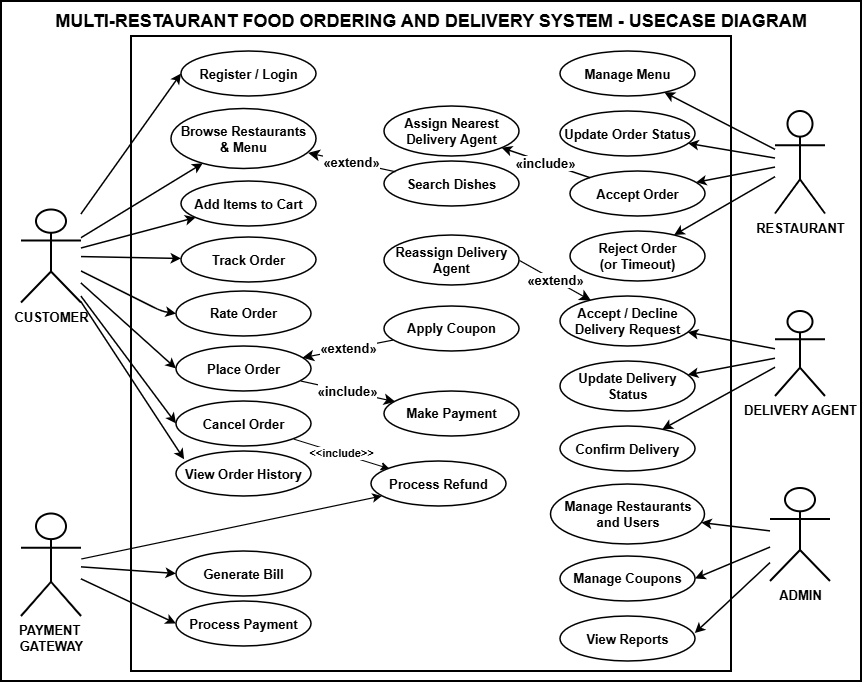

The diagram above was exported from draw.io. Its source (the exported page's mxGraphModel, read from the mxfile embedded in the PNG):
<mxGraphModel dx="1321" dy="721" grid="1" gridSize="10" guides="1" tooltips="1" connect="1" arrows="1" fold="1" page="1" pageScale="1" pageWidth="827" pageHeight="1169" math="0" shadow="0">
  <root>
    <mxCell id="0" />
    <mxCell id="1" parent="0" />
    <mxCell id="-pkQyueCyPX-KIaa4kNk-76" parent="1" style="rounded=0;whiteSpace=wrap;html=1;strokeWidth=2;" value="" vertex="1">
      <mxGeometry height="680" width="860" x="290" y="350" as="geometry" />
    </mxCell>
    <mxCell id="-pkQyueCyPX-KIaa4kNk-75" parent="1" style="rounded=0;whiteSpace=wrap;html=1;strokeWidth=2;" value="" vertex="1">
      <mxGeometry height="635" width="600" x="420" y="385" as="geometry" />
    </mxCell>
    <mxCell id="-pkQyueCyPX-KIaa4kNk-8" parent="1" style="shape=umlActor;verticalLabelPosition=bottom;verticalAlign=top;html=1;outlineConnect=0;fillColor=#ffffff;strokeColor=#000000;strokeWidth=2;fontSize=13;fontStyle=1" value="&lt;div&gt;PAYMENT&amp;nbsp;&lt;/div&gt;&lt;div&gt;GATEWAY&lt;/div&gt;" vertex="1">
      <mxGeometry height="102.5" width="60" x="310" y="862.5" as="geometry" />
    </mxCell>
    <mxCell id="-pkQyueCyPX-KIaa4kNk-64" edge="1" parent="1" source="-pkQyueCyPX-KIaa4kNk-4" style="rounded=0;orthogonalLoop=1;jettySize=auto;html=1;entryX=0;entryY=0.5;entryDx=0;entryDy=0;defaultLabelBackgroundColor=page;labelPadding=0 4;strokeWidth=1.5;" target="-pkQyueCyPX-KIaa4kNk-10">
      <mxGeometry relative="1" as="geometry" />
    </mxCell>
    <mxCell id="-pkQyueCyPX-KIaa4kNk-70" edge="1" parent="1" source="-pkQyueCyPX-KIaa4kNk-4" style="edgeStyle=none;shape=connector;rounded=0;orthogonalLoop=1;jettySize=auto;html=1;entryX=0.06;entryY=0.184;entryDx=0;entryDy=0;strokeColor=default;align=center;verticalAlign=middle;fontFamily=Helvetica;fontSize=11;fontColor=default;labelBackgroundColor=default;defaultLabelBackgroundColor=page;labelPadding=0 4;endArrow=classic;entryPerimeter=0;strokeWidth=1.5;" target="-pkQyueCyPX-KIaa4kNk-69">
      <mxGeometry relative="1" as="geometry" />
    </mxCell>
    <mxCell id="-pkQyueCyPX-KIaa4kNk-4" parent="1" style="shape=umlActor;verticalLabelPosition=bottom;verticalAlign=top;html=1;outlineConnect=0;fillColor=#ffffff;strokeColor=#000000;strokeWidth=2;fontSize=13;fontStyle=1" value="CUSTOMER&lt;div&gt;&lt;br&gt;&lt;/div&gt;" vertex="1">
      <mxGeometry height="93" width="60" x="310" y="558.5" as="geometry" />
    </mxCell>
    <mxCell id="-pkQyueCyPX-KIaa4kNk-5" parent="1" style="shape=umlActor;verticalLabelPosition=bottom;verticalAlign=top;html=1;outlineConnect=0;fillColor=#ffffff;strokeColor=#000000;strokeWidth=2;fontSize=13;fontStyle=1" value="RESTAURANT" vertex="1">
      <mxGeometry height="102.5" width="50" x="1064" y="460" as="geometry" />
    </mxCell>
    <mxCell id="-pkQyueCyPX-KIaa4kNk-6" parent="1" style="shape=umlActor;verticalLabelPosition=bottom;verticalAlign=top;html=1;outlineConnect=0;fillColor=#ffffff;strokeColor=#000000;strokeWidth=2;fontSize=13;fontStyle=1" value="DELIVERY AGENT" vertex="1">
      <mxGeometry height="85" width="50" x="1064" y="660" as="geometry" />
    </mxCell>
    <mxCell id="-pkQyueCyPX-KIaa4kNk-7" parent="1" style="shape=umlActor;verticalLabelPosition=bottom;verticalAlign=top;html=1;outlineConnect=0;fillColor=#ffffff;strokeColor=#000000;strokeWidth=2;fontSize=13;fontStyle=1" value="ADMIN" vertex="1">
      <mxGeometry height="93" width="60" x="1059" y="837" as="geometry" />
    </mxCell>
    <mxCell id="-pkQyueCyPX-KIaa4kNk-66" edge="1" parent="1" source="-pkQyueCyPX-KIaa4kNk-8" style="rounded=0;orthogonalLoop=1;jettySize=auto;html=1;entryX=0;entryY=0.5;entryDx=0;entryDy=0;defaultLabelBackgroundColor=page;labelPadding=0 4;strokeWidth=1.5;" target="-pkQyueCyPX-KIaa4kNk-65">
      <mxGeometry relative="1" as="geometry" />
    </mxCell>
    <mxCell id="-pkQyueCyPX-KIaa4kNk-68" edge="1" parent="1" source="-pkQyueCyPX-KIaa4kNk-8" style="edgeStyle=none;shape=connector;rounded=0;orthogonalLoop=1;jettySize=auto;html=1;entryX=0;entryY=0.5;entryDx=0;entryDy=0;strokeColor=default;align=center;verticalAlign=middle;fontFamily=Helvetica;fontSize=11;fontColor=default;labelBackgroundColor=default;defaultLabelBackgroundColor=page;labelPadding=0 4;endArrow=classic;strokeWidth=1.5;" target="-pkQyueCyPX-KIaa4kNk-67">
      <mxGeometry relative="1" as="geometry" />
    </mxCell>
    <mxCell id="-pkQyueCyPX-KIaa4kNk-9" parent="1" style="ellipse;whiteSpace=wrap;html=1;fillColor=#ffffff;strokeColor=#000000;strokeWidth=1.5;fontSize=13;fontStyle=1" value="Browse Restaurants&#10;&amp;amp; Menu" vertex="1">
      <mxGeometry height="60" width="145" x="460" y="457.5" as="geometry" />
    </mxCell>
    <mxCell id="-pkQyueCyPX-KIaa4kNk-10" parent="1" style="ellipse;whiteSpace=wrap;html=1;fillColor=#ffffff;strokeColor=#000000;strokeWidth=1.5;fontSize=13;fontStyle=1" value="Register / Login" vertex="1">
      <mxGeometry height="45" width="135" x="470" y="400" as="geometry" />
    </mxCell>
    <mxCell id="-pkQyueCyPX-KIaa4kNk-11" parent="1" style="ellipse;whiteSpace=wrap;html=1;fillColor=#ffffff;strokeColor=#000000;strokeWidth=1.5;fontSize=13;fontStyle=1" value="Manage Menu" vertex="1">
      <mxGeometry height="45" width="135" x="849" y="400" as="geometry" />
    </mxCell>
    <mxCell id="-pkQyueCyPX-KIaa4kNk-12" parent="1" style="ellipse;whiteSpace=wrap;html=1;fillColor=#ffffff;strokeColor=#000000;strokeWidth=1.5;fontSize=13;fontStyle=1" value="Update Order Status" vertex="1">
      <mxGeometry height="45" width="135" x="849" y="460" as="geometry" />
    </mxCell>
    <mxCell id="-pkQyueCyPX-KIaa4kNk-13" parent="1" style="ellipse;whiteSpace=wrap;html=1;fillColor=#ffffff;strokeColor=#000000;strokeWidth=1.5;fontSize=13;fontStyle=1" value="Add Items to Cart" vertex="1">
      <mxGeometry height="45" width="135" x="470" y="530" as="geometry" />
    </mxCell>
    <mxCell id="-pkQyueCyPX-KIaa4kNk-14" parent="1" style="ellipse;whiteSpace=wrap;html=1;fillColor=#ffffff;strokeColor=#000000;strokeWidth=1.5;fontSize=13;fontStyle=1" value="Search Dishes" vertex="1">
      <mxGeometry height="45" width="135" x="673" y="510" as="geometry" />
    </mxCell>
    <mxCell id="-pkQyueCyPX-KIaa4kNk-15" parent="1" style="ellipse;whiteSpace=wrap;html=1;fillColor=#ffffff;strokeColor=#000000;strokeWidth=1.5;fontSize=13;fontStyle=1" value="Accept Order" vertex="1">
      <mxGeometry height="45" width="135" x="859" y="520" as="geometry" />
    </mxCell>
    <mxCell id="-pkQyueCyPX-KIaa4kNk-16" parent="1" style="ellipse;whiteSpace=wrap;html=1;fillColor=#ffffff;strokeColor=#000000;strokeWidth=1.5;fontSize=13;fontStyle=1" value="Assign Nearest&#10;Delivery Agent" vertex="1">
      <mxGeometry height="50" width="135" x="673" y="455" as="geometry" />
    </mxCell>
    <mxCell id="-pkQyueCyPX-KIaa4kNk-17" parent="1" style="ellipse;whiteSpace=wrap;html=1;fillColor=#ffffff;strokeColor=#000000;strokeWidth=1.5;fontSize=13;fontStyle=1" value="Reject Order&#10;(or Timeout)" vertex="1">
      <mxGeometry height="50" width="135" x="859" y="580" as="geometry" />
    </mxCell>
    <mxCell id="-pkQyueCyPX-KIaa4kNk-18" parent="1" style="ellipse;whiteSpace=wrap;html=1;fillColor=#ffffff;strokeColor=#000000;strokeWidth=1.5;fontSize=13;fontStyle=1" value="Track Order" vertex="1">
      <mxGeometry height="45" width="135" x="470" y="586" as="geometry" />
    </mxCell>
    <mxCell id="-pkQyueCyPX-KIaa4kNk-19" parent="1" style="ellipse;whiteSpace=wrap;html=1;fillColor=#ffffff;strokeColor=#000000;strokeWidth=1.5;fontSize=13;fontStyle=1" value="Rate Order" vertex="1">
      <mxGeometry height="45" width="135" x="465" y="640" as="geometry" />
    </mxCell>
    <mxCell id="-pkQyueCyPX-KIaa4kNk-21" parent="1" style="ellipse;whiteSpace=wrap;html=1;fillColor=#ffffff;strokeColor=#000000;strokeWidth=1.5;fontSize=13;fontStyle=1" value="Accept / Decline&#10;Delivery Request" vertex="1">
      <mxGeometry height="50" width="135" x="849" y="645" as="geometry" />
    </mxCell>
    <mxCell id="-pkQyueCyPX-KIaa4kNk-22" parent="1" style="ellipse;whiteSpace=wrap;html=1;fillColor=#ffffff;strokeColor=#000000;strokeWidth=1.5;fontSize=13;fontStyle=1" value="Apply Coupon" vertex="1">
      <mxGeometry height="45" width="135" x="673" y="655" as="geometry" />
    </mxCell>
    <mxCell id="-pkQyueCyPX-KIaa4kNk-23" parent="1" style="ellipse;whiteSpace=wrap;html=1;fillColor=#ffffff;strokeColor=#000000;strokeWidth=1.5;fontSize=13;fontStyle=1" value="Place Order" vertex="1">
      <mxGeometry height="45" width="135" x="465" y="695" as="geometry" />
    </mxCell>
    <mxCell id="-pkQyueCyPX-KIaa4kNk-24" parent="1" style="ellipse;whiteSpace=wrap;html=1;fillColor=#ffffff;strokeColor=#000000;strokeWidth=1.5;fontSize=13;fontStyle=1" value="Update Delivery&#10;Status" vertex="1">
      <mxGeometry height="50" width="135" x="849" y="710" as="geometry" />
    </mxCell>
    <mxCell id="-pkQyueCyPX-KIaa4kNk-25" parent="1" style="ellipse;whiteSpace=wrap;html=1;fillColor=#ffffff;strokeColor=#000000;strokeWidth=1.5;fontSize=13;fontStyle=1" value="Confirm Delivery" vertex="1">
      <mxGeometry height="45" width="135" x="849" y="775" as="geometry" />
    </mxCell>
    <mxCell id="-pkQyueCyPX-KIaa4kNk-26" parent="1" style="ellipse;whiteSpace=wrap;html=1;fillColor=#ffffff;strokeColor=#000000;strokeWidth=1.5;fontSize=13;fontStyle=1" value="Make Payment" vertex="1">
      <mxGeometry height="45" width="135" x="673" y="740" as="geometry" />
    </mxCell>
    <mxCell id="-pkQyueCyPX-KIaa4kNk-71" edge="1" parent="1" source="-pkQyueCyPX-KIaa4kNk-28" style="edgeStyle=none;shape=connector;rounded=0;orthogonalLoop=1;jettySize=auto;html=1;strokeColor=default;align=center;verticalAlign=middle;fontFamily=Helvetica;fontSize=11;fontColor=default;labelBackgroundColor=default;defaultLabelBackgroundColor=page;labelPadding=0 4;endArrow=classic;fontStyle=1" target="-pkQyueCyPX-KIaa4kNk-30" value="&amp;lt;&amp;lt;include&amp;gt;&amp;gt;">
      <mxGeometry relative="1" as="geometry" />
    </mxCell>
    <mxCell id="-pkQyueCyPX-KIaa4kNk-28" parent="1" style="ellipse;whiteSpace=wrap;html=1;fillColor=#ffffff;strokeColor=#000000;strokeWidth=1.5;fontSize=13;fontStyle=1" value="Cancel Order" vertex="1">
      <mxGeometry height="45" width="135" x="465" y="750" as="geometry" />
    </mxCell>
    <mxCell id="-pkQyueCyPX-KIaa4kNk-29" parent="1" style="ellipse;whiteSpace=wrap;html=1;fillColor=#ffffff;strokeColor=#000000;strokeWidth=1.5;fontSize=13;fontStyle=1" value="Manage Restaurants&lt;div&gt;and Users&lt;/div&gt;" vertex="1">
      <mxGeometry height="60" width="154" x="839.5" y="833" as="geometry" />
    </mxCell>
    <mxCell id="-pkQyueCyPX-KIaa4kNk-30" parent="1" style="ellipse;whiteSpace=wrap;html=1;fillColor=#ffffff;strokeColor=#000000;strokeWidth=1.5;fontSize=13;fontStyle=1" value="Process Refund" vertex="1">
      <mxGeometry height="45" width="135" x="660" y="810" as="geometry" />
    </mxCell>
    <mxCell id="-pkQyueCyPX-KIaa4kNk-31" parent="1" style="ellipse;whiteSpace=wrap;html=1;fillColor=#ffffff;strokeColor=#000000;strokeWidth=1.5;fontSize=13;fontStyle=1" value="Manage Coupons" vertex="1">
      <mxGeometry height="45" width="135" x="849" y="905" as="geometry" />
    </mxCell>
    <mxCell id="-pkQyueCyPX-KIaa4kNk-32" parent="1" style="ellipse;whiteSpace=wrap;html=1;fillColor=#ffffff;strokeColor=#000000;strokeWidth=1.5;fontSize=13;fontStyle=1" value="View Reports" vertex="1">
      <mxGeometry height="45" width="135" x="849" y="965" as="geometry" />
    </mxCell>
    <mxCell id="-pkQyueCyPX-KIaa4kNk-38" edge="1" parent="1" source="-pkQyueCyPX-KIaa4kNk-4" style="endArrow=classic;html=1;strokeColor=#000000;strokeWidth=1.5;fontSize=13;fontStyle=1;endFill=1;" target="-pkQyueCyPX-KIaa4kNk-9" value="">
      <mxGeometry relative="1" as="geometry" />
    </mxCell>
    <mxCell id="-pkQyueCyPX-KIaa4kNk-39" edge="1" parent="1" source="-pkQyueCyPX-KIaa4kNk-4" style="endArrow=classic;html=1;strokeColor=#000000;strokeWidth=1.5;fontSize=13;fontStyle=1;endFill=1;" target="-pkQyueCyPX-KIaa4kNk-13" value="">
      <mxGeometry relative="1" as="geometry" />
    </mxCell>
    <mxCell id="-pkQyueCyPX-KIaa4kNk-40" edge="1" parent="1" source="-pkQyueCyPX-KIaa4kNk-4" style="endArrow=classic;html=1;strokeColor=#000000;strokeWidth=1.5;fontSize=13;fontStyle=1;endFill=1;" target="-pkQyueCyPX-KIaa4kNk-18" value="">
      <mxGeometry relative="1" as="geometry" />
    </mxCell>
    <mxCell id="-pkQyueCyPX-KIaa4kNk-41" edge="1" parent="1" source="-pkQyueCyPX-KIaa4kNk-4" style="endArrow=classic;html=1;strokeColor=#000000;strokeWidth=1.5;fontSize=13;fontStyle=1;endFill=1;entryX=0;entryY=0.5;entryDx=0;entryDy=0;" target="-pkQyueCyPX-KIaa4kNk-19" value="">
      <mxGeometry relative="1" x="-0.0263" as="geometry">
        <Array as="points">
          <mxPoint x="450" y="660" />
        </Array>
      </mxGeometry>
    </mxCell>
    <mxCell id="-pkQyueCyPX-KIaa4kNk-42" edge="1" parent="1" source="-pkQyueCyPX-KIaa4kNk-4" style="endArrow=classic;html=1;strokeColor=#000000;strokeWidth=1.5;fontSize=13;fontStyle=1;endFill=1;entryX=0;entryY=0.5;entryDx=0;entryDy=0;" target="-pkQyueCyPX-KIaa4kNk-23" value="">
      <mxGeometry relative="1" as="geometry" />
    </mxCell>
    <mxCell id="-pkQyueCyPX-KIaa4kNk-43" edge="1" parent="1" source="-pkQyueCyPX-KIaa4kNk-4" style="endArrow=classic;html=1;strokeColor=#000000;strokeWidth=1.5;fontSize=13;fontStyle=1;endFill=1;entryX=0;entryY=0.5;entryDx=0;entryDy=0;" target="-pkQyueCyPX-KIaa4kNk-28" value="">
      <mxGeometry relative="1" as="geometry" />
    </mxCell>
    <mxCell id="-pkQyueCyPX-KIaa4kNk-44" edge="1" parent="1" source="-pkQyueCyPX-KIaa4kNk-5" style="endArrow=classic;html=1;strokeColor=#000000;strokeWidth=1.5;fontSize=13;fontStyle=1;startArrow=none;startFill=0;endFill=1;" target="-pkQyueCyPX-KIaa4kNk-11" value="">
      <mxGeometry relative="1" as="geometry" />
    </mxCell>
    <mxCell id="-pkQyueCyPX-KIaa4kNk-45" edge="1" parent="1" source="-pkQyueCyPX-KIaa4kNk-5" style="endArrow=classic;html=1;strokeColor=#000000;strokeWidth=1.5;fontSize=13;fontStyle=1;startArrow=none;startFill=0;endFill=1;" target="-pkQyueCyPX-KIaa4kNk-12" value="">
      <mxGeometry relative="1" as="geometry" />
    </mxCell>
    <mxCell id="-pkQyueCyPX-KIaa4kNk-46" edge="1" parent="1" source="-pkQyueCyPX-KIaa4kNk-5" style="endArrow=classic;html=1;strokeColor=#000000;strokeWidth=1.5;fontSize=13;fontStyle=1;startArrow=none;startFill=0;endFill=1;" target="-pkQyueCyPX-KIaa4kNk-15" value="">
      <mxGeometry relative="1" as="geometry" />
    </mxCell>
    <mxCell id="-pkQyueCyPX-KIaa4kNk-47" edge="1" parent="1" source="-pkQyueCyPX-KIaa4kNk-5" style="endArrow=classic;html=1;strokeColor=#000000;strokeWidth=1.5;fontSize=13;fontStyle=1;startArrow=none;startFill=0;endFill=1;" target="-pkQyueCyPX-KIaa4kNk-17" value="">
      <mxGeometry relative="1" as="geometry" />
    </mxCell>
    <mxCell id="-pkQyueCyPX-KIaa4kNk-48" edge="1" parent="1" source="-pkQyueCyPX-KIaa4kNk-6" style="endArrow=classic;html=1;strokeColor=#000000;strokeWidth=1.5;fontSize=13;fontStyle=1;endFill=1;" target="-pkQyueCyPX-KIaa4kNk-21" value="">
      <mxGeometry relative="1" as="geometry" />
    </mxCell>
    <mxCell id="-pkQyueCyPX-KIaa4kNk-49" edge="1" parent="1" source="-pkQyueCyPX-KIaa4kNk-6" style="endArrow=classic;html=1;strokeColor=#000000;strokeWidth=1.5;fontSize=13;fontStyle=1;endFill=1;" target="-pkQyueCyPX-KIaa4kNk-24" value="">
      <mxGeometry relative="1" as="geometry" />
    </mxCell>
    <mxCell id="-pkQyueCyPX-KIaa4kNk-50" edge="1" parent="1" source="-pkQyueCyPX-KIaa4kNk-6" style="endArrow=classic;html=1;strokeColor=#000000;strokeWidth=1.5;fontSize=13;fontStyle=1;endFill=1;" target="-pkQyueCyPX-KIaa4kNk-25" value="">
      <mxGeometry relative="1" as="geometry" />
    </mxCell>
    <mxCell id="-pkQyueCyPX-KIaa4kNk-51" edge="1" parent="1" source="-pkQyueCyPX-KIaa4kNk-7" style="endArrow=classic;html=1;strokeColor=#000000;strokeWidth=1.5;fontSize=13;fontStyle=1;endFill=1;" target="-pkQyueCyPX-KIaa4kNk-29" value="">
      <mxGeometry relative="1" as="geometry" />
    </mxCell>
    <mxCell id="-pkQyueCyPX-KIaa4kNk-52" edge="1" parent="1" source="-pkQyueCyPX-KIaa4kNk-7" style="endArrow=classic;html=1;strokeColor=#000000;strokeWidth=1.5;fontSize=13;fontStyle=1;endFill=1;entryX=1;entryY=0.5;entryDx=0;entryDy=0;" target="-pkQyueCyPX-KIaa4kNk-31" value="">
      <mxGeometry relative="1" as="geometry" />
    </mxCell>
    <mxCell id="-pkQyueCyPX-KIaa4kNk-53" edge="1" parent="1" source="-pkQyueCyPX-KIaa4kNk-7" style="endArrow=classic;html=1;strokeColor=#000000;strokeWidth=1.5;fontSize=13;fontStyle=1;endFill=1;entryX=0.998;entryY=0.38;entryDx=0;entryDy=0;entryPerimeter=0;" target="-pkQyueCyPX-KIaa4kNk-32" value="">
      <mxGeometry relative="1" as="geometry" />
    </mxCell>
    <mxCell id="-pkQyueCyPX-KIaa4kNk-55" edge="1" parent="1" source="-pkQyueCyPX-KIaa4kNk-8" style="endArrow=classic;html=1;strokeColor=#000000;strokeWidth=1.2;fontSize=13;fontStyle=1;endFill=1;" target="-pkQyueCyPX-KIaa4kNk-30" value="">
      <mxGeometry relative="1" as="geometry" />
    </mxCell>
    <mxCell id="-pkQyueCyPX-KIaa4kNk-56" edge="1" parent="1" source="-pkQyueCyPX-KIaa4kNk-14" style="endArrow=classic;endSize=8;html=1;strokeColor=#000000;strokeWidth=1.2;labelBackgroundColor=#ffffff;align=center;verticalAlign=middle;fontSize=13;fontStyle=1;endFill=1;" target="-pkQyueCyPX-KIaa4kNk-9" value="«extend»">
      <mxGeometry relative="1" as="geometry" />
    </mxCell>
    <mxCell id="-pkQyueCyPX-KIaa4kNk-57" edge="1" parent="1" source="-pkQyueCyPX-KIaa4kNk-15" style="endArrow=classic;html=1;strokeColor=#000000;strokeWidth=1.5;labelBackgroundColor=#ffffff;align=center;verticalAlign=middle;fontSize=13;fontStyle=1;startArrow=none;startFill=0;endFill=1;" target="-pkQyueCyPX-KIaa4kNk-16" value="«include»">
      <mxGeometry relative="1" as="geometry" />
    </mxCell>
    <mxCell id="-pkQyueCyPX-KIaa4kNk-59" edge="1" parent="1" source="-pkQyueCyPX-KIaa4kNk-22" style="endArrow=classic;endSize=8;html=1;strokeColor=#000000;strokeWidth=1.2;labelBackgroundColor=#ffffff;align=center;verticalAlign=middle;fontSize=13;fontStyle=1;endFill=1;" target="-pkQyueCyPX-KIaa4kNk-23" value="«extend»">
      <mxGeometry relative="1" as="geometry" />
    </mxCell>
    <mxCell id="-pkQyueCyPX-KIaa4kNk-60" edge="1" parent="1" source="-pkQyueCyPX-KIaa4kNk-23" style="endArrow=classic;endSize=8;html=1;strokeColor=#000000;strokeWidth=1.2;labelBackgroundColor=#ffffff;align=center;verticalAlign=middle;fontSize=13;fontStyle=1;endFill=1;" target="-pkQyueCyPX-KIaa4kNk-26" value="«include»">
      <mxGeometry relative="1" as="geometry" />
    </mxCell>
    <mxCell id="-pkQyueCyPX-KIaa4kNk-65" parent="1" style="ellipse;whiteSpace=wrap;html=1;fillColor=#ffffff;strokeColor=#000000;strokeWidth=1.5;fontSize=13;fontStyle=1" value="Process Payment" vertex="1">
      <mxGeometry height="45" width="135" x="465" y="950" as="geometry" />
    </mxCell>
    <mxCell id="-pkQyueCyPX-KIaa4kNk-67" parent="1" style="ellipse;whiteSpace=wrap;html=1;fillColor=#ffffff;strokeColor=#000000;strokeWidth=1.5;fontSize=13;fontStyle=1" value="Generate Bill" vertex="1">
      <mxGeometry height="45" width="135" x="465" y="900" as="geometry" />
    </mxCell>
    <mxCell id="-pkQyueCyPX-KIaa4kNk-69" parent="1" style="ellipse;whiteSpace=wrap;html=1;fillColor=#ffffff;strokeColor=#000000;strokeWidth=1.5;fontSize=13;fontStyle=1" value="View Order History" vertex="1">
      <mxGeometry height="45" width="135" x="465" y="800" as="geometry" />
    </mxCell>
    <mxCell id="-pkQyueCyPX-KIaa4kNk-72" parent="1" style="ellipse;whiteSpace=wrap;html=1;fillColor=#ffffff;strokeColor=#000000;strokeWidth=1.5;fontSize=13;fontStyle=1" value="Reassign Delivery Agent" vertex="1">
      <mxGeometry height="50" width="135" x="673" y="584" as="geometry" />
    </mxCell>
    <mxCell id="-pkQyueCyPX-KIaa4kNk-74" edge="1" parent="1" source="-pkQyueCyPX-KIaa4kNk-72" style="endArrow=classic;endSize=8;html=1;strokeColor=#000000;strokeWidth=1.2;labelBackgroundColor=#ffffff;align=center;verticalAlign=middle;fontSize=13;fontStyle=1;endFill=1;exitX=1;exitY=0.5;exitDx=0;exitDy=0;" target="-pkQyueCyPX-KIaa4kNk-21" value="«extend»">
      <mxGeometry relative="1" as="geometry">
        <mxPoint x="859" y="655" as="sourcePoint" />
        <mxPoint x="772" y="636" as="targetPoint" />
      </mxGeometry>
    </mxCell>
    <mxCell id="-pkQyueCyPX-KIaa4kNk-77" parent="1" style="text;html=1;whiteSpace=wrap;strokeColor=none;fillColor=none;align=center;verticalAlign=middle;rounded=0;" value="&lt;b&gt;&lt;font style=&quot;font-size: 18px;&quot;&gt;MULTI-RESTAURANT FOOD ORDERING AND DELIVERY SYSTEM - USECASE DIAGRAM&lt;/font&gt;&lt;/b&gt;" vertex="1">
      <mxGeometry height="30" width="780" x="330" y="355" as="geometry" />
    </mxCell>
  </root>
</mxGraphModel>